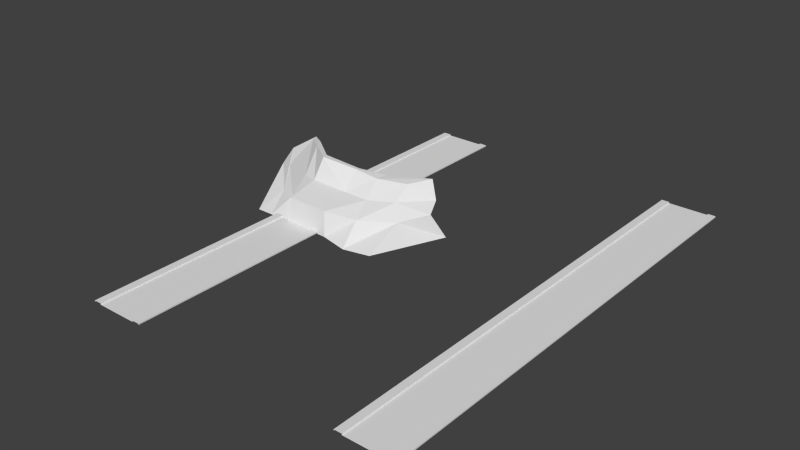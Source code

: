 # Source: street_and_hillside.blend  (saved by Blender 2.59.0; exported with 4.5.12 LTS)
import bpy
from mathutils import Matrix  # noqa: F401  (used for matrix-valued properties, if any)

bpy.ops.wm.read_factory_settings(use_empty=True)
scene = bpy.context.scene
scene.name = 'Scene'

# ---- collections
col_collection_1 = bpy.data.collections.new('Collection 1'); scene.collection.children.link(col_collection_1)
col_collection_11 = bpy.data.collections.new('Collection 11'); scene.collection.children.link(col_collection_11)

# ---- materials (node trees are filled in below, after node groups)
mat_material = bpy.data.materials.new('Material')
mat_material.alpha_threshold = 0.0
mat_material.use_transparent_shadow = False
mat_material.roughness = 0.5
mat_material.line_color = (0.0, 0.0, 0.0, 1.0)
mat_road = bpy.data.materials.new('road')
mat_road.alpha_threshold = 0.0
mat_road.use_transparent_shadow = False
mat_road.roughness = 0.5
mat_road.line_color = (0.0, 0.0, 0.0, 1.0)
mat_sidewalk = bpy.data.materials.new('sidewalk')
mat_sidewalk.alpha_threshold = 0.0
mat_sidewalk.use_transparent_shadow = False
mat_sidewalk.roughness = 0.5
mat_sidewalk.line_color = (0.0, 0.0, 0.0, 1.0)

# ---- material node trees

# ---- world
world_world = bpy.data.worlds.new('World'); scene.world = world_world
world_world.color = (0.05088, 0.05088, 0.05088)
world_world.use_sun_shadow = False
world_world.sun_shadow_jitter_overblur = 0.0
world_world.cycles.sampling_method = 'MANUAL'
world_world.cycles.sample_map_resolution = 256

# ---- meshes
me_cube = bpy.data.meshes.new('Cube')
me_cube.from_pydata([(7.325, 0.988, -0.00118), (7.325, -1.012, -0.00118), (4.903, -1.012, -0.00118), (4.903, 0.988, -0.00118), (7.325, 0.988, 1.999), (7.325, -1.012, 1.999), (4.903, -1.012, 1.999), (4.903, 0.988, 1.999), (4.724, -1.012, 3.733), (7.135, -1.012, 3.918), (6.229, -1.012, 6.221), (4.1, -1.012, 5.267), (2.851, -1.012, 6.88), (4.425, -1.012, 8.4), (1.92, -1.012, 9.758), (0.6007, -1.012, 8.081), (-0.005921, -1.012, 8.081), (-0.003769, -1.012, 9.758), (-0.003769, 0.988, 9.758), (-0.005921, 0.988, 8.081), (0.6007, 0.988, 8.081), (1.92, 0.988, 9.758), (4.425, 0.988, 8.4), (2.851, 0.988, 6.88), (4.1, 0.988, 5.267), (6.229, 0.988, 6.221), (7.135, 0.988, 3.918), (4.724, 0.988, 3.733), (4.903, 0.988, 1.999), (7.325, -0.7565, -0.00118), (4.903, -0.7565, -0.00118), (7.325, -0.7565, 1.999), (4.903, -0.7565, 1.999), (0.6007, -0.7565, 8.081), (-0.005921, -0.7565, 8.081), (-0.003769, -0.7565, 9.758), (1.92, -0.7565, 9.758), (2.851, -0.7565, 6.88), (4.425, -0.7565, 8.4), (4.1, -0.7565, 5.267), (6.229, -0.7565, 6.221), (4.724, -0.7565, 3.733), (7.135, -0.7565, 3.918), (4.903, -0.7565, 1.999), (7.325, 0.7324, -0.00118), (4.903, 0.7324, -0.00118), (7.325, 0.7324, 1.999), (4.903, 0.7324, 1.999), (0.6007, 0.7324, 8.081), (-0.005921, 0.7324, 8.081), (-0.003769, 0.7324, 9.758), (1.92, 0.7324, 9.758), (2.851, 0.7324, 6.88), (4.425, 0.7324, 8.4), (4.1, 0.7324, 5.267), (6.229, 0.7324, 6.221), (4.724, 0.7324, 3.733), (7.135, 0.7324, 3.918), (4.903, 0.7324, 1.999), (8.526, 0.7324, 3.918), (8.526, 0.7324, 6.221), (8.526, 0.7324, 8.4), (8.526, 0.7324, 9.758), (8.526, 0.7324, 1.999), (8.526, 0.7324, -0.00118), (8.526, -0.7565, 3.918), (8.526, -0.7565, 6.221), (8.526, -0.7565, 8.4), (8.526, -0.7565, 9.758), (8.526, -0.7565, 1.999), (8.526, -0.7565, -0.00118), (10.9, -0.7565, -0.00118), (10.9, -0.7565, 1.999), (10.9, -0.7565, 9.758), (10.9, -0.7565, 8.4), (10.9, -0.7565, 6.221), (10.9, -0.7565, 3.918), (10.9, 0.7324, -0.00118), (10.9, 0.7324, 1.999), (10.9, 0.7324, 9.758), (10.9, 0.7324, 8.4), (10.9, 0.7324, 6.221), (10.9, 0.7324, 3.918)], [], [(1, 5, 6, 2), (4, 0, 3, 7), (27, 24, 25, 26), (24, 23, 22, 25), (23, 20, 21, 22), (20, 19, 18, 21), (14, 17, 16, 15), (12, 13, 14, 15), (10, 13, 12, 11), (8, 9, 10, 11), (5, 9, 8, 6), (4, 28, 27, 26), (29, 1, 2, 30), (31, 5, 1, 29), (6, 32, 30, 2), (15, 16, 34, 33), (16, 17, 35, 34), (17, 14, 36, 35), (12, 15, 33, 37), (14, 13, 38, 36), (11, 12, 37, 39), (13, 10, 40, 38), (8, 11, 39, 41), (10, 9, 42, 40), (6, 8, 41, 43), (31, 42, 9, 5), (0, 44, 45, 3), (44, 29, 30, 45), (44, 0, 4, 46), (32, 47, 45, 30), (47, 7, 3, 45), (33, 34, 49, 48), (48, 49, 19, 20), (34, 35, 50, 49), (49, 50, 18, 19), (35, 36, 51, 50), (50, 51, 21, 18), (37, 33, 48, 52), (52, 48, 20, 23), (51, 53, 22, 21), (39, 37, 52, 54), (54, 52, 23, 24), (53, 55, 25, 22), (41, 39, 54, 56), (56, 54, 24, 27), (55, 57, 26, 25), (43, 41, 56, 58), (58, 56, 27, 28), (4, 26, 57, 46), (57, 59, 63, 46), (55, 60, 59, 57), (53, 61, 60, 55), (51, 62, 61, 53), (44, 46, 63, 64), (36, 68, 62, 51), (29, 44, 64, 70), (31, 69, 65, 42), (42, 65, 66, 40), (40, 66, 67, 38), (38, 67, 68, 36), (31, 29, 70, 69), (69, 70, 71, 72), (67, 74, 73, 68), (66, 75, 74, 67), (65, 76, 75, 66), (69, 72, 76, 65), (70, 64, 77, 71), (68, 73, 79, 62), (64, 63, 78, 77), (62, 79, 80, 61), (61, 80, 81, 60), (60, 81, 82, 59), (59, 82, 78, 63), (78, 72, 71, 77), (73, 74, 80, 79), (74, 75, 81, 80), (75, 76, 82, 81), (78, 82, 76, 72)])
_uv = me_cube.uv_layers.new(name='UVTex')
_uv.uv.foreach_set('vector', [0.6152, 0.01312, 0.6152, 0.2111, 0.4172, 0.2111, 0.4172, 0.01312, 0.6152, 0.2111, 0.6152, 0.01312, 0.4172, 0.01312, 0.4172, 0.2111, 0.4025, 0.3829, 0.3515, 0.5348, 0.5256, 0.6292, 0.5997, 0.4011, 0.3515, 0.5348, 0.2494, 0.6944, 0.3781, 0.8449, 0.5256, 0.6292, 0.2494, 0.6944, 0.06542, 0.8134, 0.1733, 0.9794, 0.3781, 0.8449, 0.06542, 0.8134, 0.01583, 0.8134, 0.016, 0.9794, 0.1733, 0.9794, 0.1733, 0.9794, 0.016, 0.9794, 0.01583, 0.8134, 0.06542, 0.8134, 0.2494, 0.6944, 0.3781, 0.8449, 0.1733, 0.9794, 0.06542, 0.8134, 0.5256, 0.6292, 0.3781, 0.8449, 0.2494, 0.6944, 0.3515, 0.5348, 0.4025, 0.3829, 0.5997, 0.4011, 0.5256, 0.6292, 0.3515, 0.5348, 0.6152, 0.2111, 0.5997, 0.4011, 0.4025, 0.3829, 0.4172, 0.2111, 0.6152, 0.2111, 0.4172, 0.2111, 0.4025, 0.3829, 0.5997, 0.4011, 0.6689, 0.4549, 0.6689, 0.4278, 0.4564, 0.4278, 0.4564, 0.4549, 0.4922, 0.2041, 0.4664, 0.2041, 0.4664, 0.001846, 0.4922, 0.001846, 0.6061, 0.2154, 0.5795, 0.2154, 0.5795, 0.03489, 0.6061, 0.03489, 0.6061, 0.9493, 0.6061, 0.9754, 0.5795, 0.9754, 0.5795, 0.9493, 0.01583, 0.8134, 0.016, 0.9794, 0.016, 0.9794, 0.01583, 0.8134, 0.02605, 0.4278, 0.1948, 0.4278, 0.1948, 0.4549, 0.02605, 0.4549, 0.6061, 0.7441, 0.6061, 0.9493, 0.5795, 0.9493, 0.5795, 0.7441, 0.4664, 0.9888, 0.4664, 0.8514, 0.4922, 0.8514, 0.4922, 0.9888, 0.6061, 0.5448, 0.6061, 0.7441, 0.5795, 0.7441, 0.5795, 0.5448, 0.4664, 0.8514, 0.4664, 0.6311, 0.4922, 0.6311, 0.4922, 0.8514, 0.6061, 0.3796, 0.6061, 0.5448, 0.5795, 0.5448, 0.5795, 0.3796, 0.4664, 0.6311, 0.4664, 0.3982, 0.4922, 0.3982, 0.4922, 0.6311, 0.6061, 0.2154, 0.6061, 0.3796, 0.5795, 0.3796, 0.5795, 0.2154, 0.4922, 0.2041, 0.4922, 0.3982, 0.4664, 0.3982, 0.4664, 0.2041, 0.6689, 0.6402, 0.6689, 0.6131, 0.4564, 0.6131, 0.4564, 0.6402, 0.6689, 0.6131, 0.6689, 0.4549, 0.4564, 0.4549, 0.4564, 0.6131, 0.6428, 0.001846, 0.6687, 0.001846, 0.6687, 0.2041, 0.6428, 0.2041, 0.5795, 0.2154, 0.4244, 0.2154, 0.4244, 0.03489, 0.5795, 0.03489, 0.4244, 0.2154, 0.3977, 0.2154, 0.3977, 0.03489, 0.4244, 0.03489, 0.5795, 0.9493, 0.5795, 0.9754, 0.4244, 0.9754, 0.4244, 0.9493, 0.4244, 0.9493, 0.4244, 0.9754, 0.3978, 0.9754, 0.3977, 0.9493, 0.01583, 0.8134, 0.016, 0.9794, 0.016, 0.9794, 0.01583, 0.8134, 0.01583, 0.8134, 0.016, 0.9794, 0.016, 0.9794, 0.01583, 0.8134, 0.02605, 0.4549, 0.1948, 0.4549, 0.1948, 0.6131, 0.02605, 0.6131, 0.02605, 0.6131, 0.1948, 0.6131, 0.1948, 0.6402, 0.02605, 0.6402, 0.5795, 0.7441, 0.5795, 0.9493, 0.4244, 0.9493, 0.4244, 0.7441, 0.4244, 0.7441, 0.4244, 0.9493, 0.3977, 0.9493, 0.3977, 0.7441, 0.6428, 0.9888, 0.6428, 0.8514, 0.6687, 0.8514, 0.6687, 0.9888, 0.5795, 0.5448, 0.5795, 0.7441, 0.4244, 0.7441, 0.4244, 0.5448, 0.4244, 0.5448, 0.4244, 0.7441, 0.3977, 0.7441, 0.3977, 0.5448, 0.6428, 0.8514, 0.6428, 0.6311, 0.6687, 0.6311, 0.6687, 0.8514, 0.5795, 0.3796, 0.5795, 0.5448, 0.4244, 0.5448, 0.4244, 0.3796, 0.4244, 0.3796, 0.4244, 0.5448, 0.3977, 0.5448, 0.3977, 0.3796, 0.6428, 0.6311, 0.6428, 0.3982, 0.6687, 0.3982, 0.6687, 0.6311, 0.5795, 0.2154, 0.5795, 0.3796, 0.4244, 0.3796, 0.4244, 0.2154, 0.4244, 0.2154, 0.4244, 0.3796, 0.3977, 0.3796, 0.3977, 0.2154, 0.6687, 0.2041, 0.6687, 0.3982, 0.6428, 0.3982, 0.6428, 0.2041, 0.5997, 0.4011, 0.7134, 0.4011, 0.7134, 0.2111, 0.6152, 0.2111, 0.5256, 0.6292, 0.7134, 0.6292, 0.7134, 0.4011, 0.5997, 0.4011, 0.3781, 0.8449, 0.7134, 0.8449, 0.7134, 0.6292, 0.5256, 0.6292, 0.1733, 0.9794, 0.7134, 0.9794, 0.7134, 0.8449, 0.3781, 0.8449, 0.6152, 0.01312, 0.6152, 0.2111, 0.7134, 0.2111, 0.7134, 0.01312, 0.1948, 0.4549, 0.7742, 0.4549, 0.7742, 0.6131, 0.1948, 0.6131, 0.6689, 0.4549, 0.6689, 0.6131, 0.7742, 0.6131, 0.7742, 0.4549, 0.6152, 0.2111, 0.7134, 0.2111, 0.7134, 0.4011, 0.5997, 0.4011, 0.5997, 0.4011, 0.7134, 0.4011, 0.7134, 0.6292, 0.5256, 0.6292, 0.5256, 0.6292, 0.7134, 0.6292, 0.7134, 0.8449, 0.3781, 0.8449, 0.3781, 0.8449, 0.7134, 0.8449, 0.7134, 0.9794, 0.1733, 0.9794, 0.6152, 0.2111, 0.6152, 0.01312, 0.7134, 0.01312, 0.7134, 0.2111, 0.7134, 0.2111, 0.7134, 0.01312, 0.9075, 0.01312, 0.9075, 0.2111, 0.7134, 0.8449, 0.9075, 0.8449, 0.9075, 0.9794, 0.7134, 0.9794, 0.7134, 0.6292, 0.9075, 0.6292, 0.9075, 0.8449, 0.7134, 0.8449, 0.7134, 0.4011, 0.9075, 0.4011, 0.9075, 0.6292, 0.7134, 0.6292, 0.7134, 0.2111, 0.9075, 0.2111, 0.9075, 0.4011, 0.7134, 0.4011, 0.7742, 0.4549, 0.7742, 0.6131, 0.9825, 0.6131, 0.9825, 0.4549, 0.7742, 0.4549, 0.9825, 0.4549, 0.9825, 0.6131, 0.7742, 0.6131, 0.7134, 0.01312, 0.7134, 0.2111, 0.9075, 0.2111, 0.9075, 0.01312, 0.7134, 0.9794, 0.9075, 0.9794, 0.9075, 0.8449, 0.7134, 0.8449, 0.7134, 0.8449, 0.9075, 0.8449, 0.9075, 0.6292, 0.7134, 0.6292, 0.7134, 0.6292, 0.9075, 0.6292, 0.9075, 0.4011, 0.7134, 0.4011, 0.7134, 0.4011, 0.9075, 0.4011, 0.9075, 0.2111, 0.7134, 0.2111, 0.6428, 0.2041, 0.4922, 0.2041, 0.4922, 0.001846, 0.6428, 0.001846, 0.4922, 0.9888, 0.4922, 0.8514, 0.6428, 0.8514, 0.6428, 0.9888, 0.4922, 0.8514, 0.4922, 0.6311, 0.6428, 0.6311, 0.6428, 0.8514, 0.4922, 0.6311, 0.4922, 0.3982, 0.6428, 0.3982, 0.6428, 0.6311, 0.6428, 0.2041, 0.6428, 0.3982, 0.4922, 0.3982, 0.4922, 0.2041])
_ca = me_cube.color_attributes.new('Col', 'BYTE_COLOR', 'CORNER')
_ca.data.foreach_set('color', [1.0, 1.0, 1.0, 1.0, 1.0, 1.0, 1.0, 1.0, 1.0, 1.0, 1.0, 1.0, 1.0, 1.0, 1.0, 1.0, 1.0, 1.0, 1.0, 1.0, 1.0, 1.0, 1.0, 1.0, 1.0, 1.0, 1.0, 1.0, 1.0, 1.0, 1.0, 1.0, 1.0, 1.0, 1.0, 1.0, 1.0, 1.0, 1.0, 1.0, 1.0, 1.0, 1.0, 1.0, 1.0, 1.0, 1.0, 1.0, 1.0, 1.0, 1.0, 1.0, 1.0, 1.0, 1.0, 1.0, 1.0, 1.0, 1.0, 1.0, 1.0, 1.0, 1.0, 1.0, 1.0, 1.0, 1.0, 1.0, 1.0, 1.0, 1.0, 1.0, 1.0, 1.0, 1.0, 1.0, 1.0, 1.0, 1.0, 1.0, 1.0, 1.0, 1.0, 1.0, 1.0, 1.0, 1.0, 1.0, 1.0, 1.0, 1.0, 1.0, 1.0, 1.0, 1.0, 1.0, 1.0, 1.0, 1.0, 1.0, 1.0, 1.0, 1.0, 1.0, 1.0, 1.0, 1.0, 1.0, 1.0, 1.0, 1.0, 1.0, 1.0, 1.0, 1.0, 1.0, 1.0, 1.0, 1.0, 1.0, 1.0, 1.0, 1.0, 1.0, 1.0, 1.0, 1.0, 1.0, 1.0, 1.0, 1.0, 1.0, 1.0, 1.0, 1.0, 1.0, 1.0, 1.0, 1.0, 1.0, 1.0, 1.0, 1.0, 1.0, 1.0, 1.0, 1.0, 1.0, 1.0, 1.0, 1.0, 1.0, 1.0, 1.0, 1.0, 1.0, 1.0, 1.0, 1.0, 1.0, 1.0, 1.0, 1.0, 1.0, 1.0, 1.0, 1.0, 1.0, 1.0, 1.0, 1.0, 1.0, 1.0, 1.0, 1.0, 1.0, 1.0, 1.0, 1.0, 1.0, 1.0, 1.0, 1.0, 1.0, 1.0, 1.0, 1.0, 1.0, 1.0, 1.0, 1.0, 1.0, 1.0, 1.0, 1.0, 1.0, 1.0, 1.0, 1.0, 1.0, 1.0, 1.0, 1.0, 1.0, 1.0, 1.0, 1.0, 1.0, 1.0, 1.0, 1.0, 1.0, 1.0, 1.0, 1.0, 1.0, 1.0, 1.0, 1.0, 1.0, 1.0, 1.0, 1.0, 1.0, 1.0, 1.0, 1.0, 1.0, 1.0, 1.0, 1.0, 1.0, 1.0, 1.0, 1.0, 1.0, 1.0, 1.0, 1.0, 1.0, 1.0, 1.0, 1.0, 1.0, 1.0, 1.0, 1.0, 1.0, 1.0, 1.0, 1.0, 1.0, 1.0, 1.0, 1.0, 1.0, 1.0, 1.0, 1.0, 1.0, 1.0, 1.0, 1.0, 1.0, 1.0, 1.0, 1.0, 1.0, 1.0, 1.0, 1.0, 1.0, 1.0, 1.0, 1.0, 1.0, 1.0, 1.0, 1.0, 1.0, 1.0, 1.0, 1.0, 1.0, 1.0, 1.0, 1.0, 1.0, 1.0, 1.0, 1.0, 1.0, 1.0, 1.0, 1.0, 1.0, 1.0, 1.0, 1.0, 1.0, 1.0, 1.0, 1.0, 1.0, 1.0, 1.0, 1.0, 1.0, 1.0, 1.0, 1.0, 1.0, 1.0, 1.0, 1.0, 1.0, 1.0, 1.0, 1.0, 1.0, 1.0, 1.0, 1.0, 1.0, 1.0, 1.0, 1.0, 1.0, 1.0, 1.0, 1.0, 1.0, 1.0, 1.0, 1.0, 1.0, 1.0, 1.0, 1.0, 1.0, 1.0, 1.0, 1.0, 1.0, 1.0, 1.0, 1.0, 1.0, 1.0, 1.0, 1.0, 1.0, 1.0, 1.0, 1.0, 1.0, 1.0, 1.0, 1.0, 1.0, 1.0, 1.0, 1.0, 1.0, 1.0, 1.0, 1.0, 1.0, 1.0, 1.0, 1.0, 1.0, 1.0, 1.0, 1.0, 1.0, 1.0, 1.0, 1.0, 1.0, 1.0, 1.0, 1.0, 1.0, 1.0, 1.0, 1.0, 1.0, 1.0, 1.0, 1.0, 1.0, 1.0, 1.0, 1.0, 1.0, 1.0, 1.0, 1.0, 1.0, 1.0, 1.0, 1.0, 1.0, 1.0, 1.0, 1.0, 1.0, 1.0, 1.0, 1.0, 1.0, 1.0, 1.0, 1.0, 1.0, 1.0, 1.0, 1.0, 1.0, 1.0, 1.0, 1.0, 1.0, 1.0, 1.0, 1.0, 1.0, 1.0, 1.0, 1.0, 1.0, 1.0, 1.0, 1.0, 1.0, 1.0, 1.0, 1.0, 1.0, 1.0, 1.0, 1.0, 1.0, 1.0, 1.0, 1.0, 1.0, 1.0, 1.0, 1.0, 1.0, 1.0, 1.0, 1.0, 1.0, 1.0, 1.0, 1.0, 1.0, 1.0, 1.0, 1.0, 1.0, 1.0, 1.0, 1.0, 1.0, 1.0, 1.0, 1.0, 1.0, 1.0, 1.0, 1.0, 1.0, 1.0, 1.0, 1.0, 1.0, 1.0, 1.0, 1.0, 1.0, 1.0, 1.0, 1.0, 1.0, 1.0, 1.0, 1.0, 1.0, 1.0, 1.0, 1.0, 1.0, 1.0, 1.0, 1.0, 1.0, 1.0, 1.0, 1.0, 1.0, 1.0, 1.0, 1.0, 1.0, 1.0, 1.0, 1.0, 1.0, 1.0, 1.0, 1.0, 1.0, 1.0, 1.0, 1.0, 1.0, 1.0, 1.0, 1.0, 1.0, 1.0, 1.0, 1.0, 1.0, 1.0, 1.0, 1.0, 1.0, 1.0, 1.0, 1.0, 1.0, 1.0, 1.0, 1.0, 1.0, 1.0, 1.0, 1.0, 1.0, 1.0, 1.0, 1.0, 1.0, 1.0, 1.0, 1.0, 1.0, 1.0, 1.0, 1.0, 1.0, 1.0, 1.0, 1.0, 1.0, 1.0, 1.0, 1.0, 1.0, 1.0, 1.0, 1.0, 1.0, 1.0, 1.0, 1.0, 1.0, 1.0, 1.0, 1.0, 1.0, 1.0, 1.0, 1.0, 1.0, 1.0, 1.0, 1.0, 1.0, 1.0, 1.0, 1.0, 1.0, 1.0, 1.0, 1.0, 1.0, 1.0, 1.0, 1.0, 1.0, 1.0, 1.0, 1.0, 1.0, 1.0, 1.0, 1.0, 1.0, 1.0, 1.0, 1.0, 1.0, 1.0, 1.0, 1.0, 1.0, 1.0, 1.0, 1.0, 1.0, 1.0, 1.0, 1.0, 1.0, 1.0, 1.0, 1.0, 1.0, 1.0, 1.0, 1.0, 1.0, 1.0, 1.0, 1.0, 1.0, 1.0, 1.0, 1.0, 1.0, 1.0, 1.0, 1.0, 1.0, 1.0, 1.0, 1.0, 1.0, 1.0, 1.0, 1.0, 1.0, 1.0, 1.0, 1.0, 1.0, 1.0, 1.0, 1.0, 1.0, 1.0, 1.0, 1.0, 1.0, 1.0, 1.0, 1.0, 1.0, 1.0, 1.0, 1.0, 1.0, 1.0, 1.0, 1.0, 1.0, 1.0, 1.0, 1.0, 1.0, 1.0, 1.0, 1.0, 1.0, 1.0, 1.0, 1.0, 1.0, 1.0, 1.0, 1.0, 1.0, 1.0, 1.0, 1.0, 1.0, 1.0, 1.0, 1.0, 1.0, 1.0, 1.0, 1.0, 1.0, 1.0, 1.0, 1.0, 1.0, 1.0, 1.0, 1.0, 1.0, 1.0, 1.0, 1.0, 1.0, 1.0, 1.0, 1.0, 1.0, 1.0, 1.0, 1.0, 1.0, 1.0, 1.0, 1.0, 1.0, 1.0, 1.0, 1.0, 1.0, 1.0, 1.0, 1.0, 1.0, 1.0, 1.0, 1.0, 1.0, 1.0, 1.0, 1.0, 1.0, 1.0, 1.0, 1.0, 1.0, 1.0, 1.0, 1.0, 1.0, 1.0, 1.0, 1.0, 1.0, 1.0, 1.0, 1.0, 1.0, 1.0, 1.0, 1.0, 1.0, 1.0, 1.0, 1.0, 1.0, 1.0, 1.0, 1.0, 1.0, 1.0, 1.0, 1.0, 1.0, 1.0, 1.0, 1.0, 1.0, 1.0, 1.0, 1.0, 1.0, 1.0, 1.0, 1.0, 1.0, 1.0, 1.0, 1.0, 1.0, 1.0, 1.0, 1.0, 1.0, 1.0, 1.0, 1.0, 1.0, 1.0, 1.0, 1.0, 1.0, 1.0, 1.0, 1.0, 1.0, 1.0, 1.0, 1.0, 1.0, 1.0, 1.0, 1.0, 1.0, 1.0, 1.0, 1.0, 1.0, 1.0, 1.0, 1.0, 1.0, 1.0, 1.0, 1.0, 1.0, 1.0, 1.0, 1.0, 1.0, 1.0, 1.0, 1.0, 1.0, 1.0, 1.0, 1.0, 1.0, 1.0, 1.0, 1.0, 1.0, 1.0, 1.0, 1.0, 1.0, 1.0, 1.0, 1.0, 1.0, 1.0, 1.0, 1.0, 1.0, 1.0, 1.0, 1.0, 1.0, 1.0, 1.0, 1.0, 1.0, 1.0, 1.0, 1.0, 1.0, 1.0, 1.0, 1.0, 1.0, 1.0, 1.0, 1.0, 1.0, 1.0, 1.0, 1.0, 1.0, 1.0, 1.0, 1.0, 1.0, 1.0, 1.0, 1.0, 1.0, 1.0, 1.0, 1.0, 1.0, 1.0, 1.0, 1.0, 1.0, 1.0, 1.0, 1.0, 1.0, 1.0, 1.0, 1.0, 1.0, 1.0, 1.0, 1.0, 1.0, 1.0, 1.0, 1.0, 1.0, 1.0, 1.0, 1.0, 1.0, 1.0, 1.0, 1.0, 1.0, 1.0, 1.0, 1.0, 1.0, 1.0, 1.0, 1.0, 1.0, 1.0, 1.0, 1.0, 1.0, 1.0, 1.0, 1.0, 1.0, 1.0, 1.0, 1.0, 1.0, 1.0, 1.0, 1.0, 1.0, 1.0, 1.0, 1.0, 1.0, 1.0, 1.0, 1.0, 1.0, 1.0, 1.0, 1.0, 1.0, 1.0, 1.0, 1.0, 1.0, 1.0, 1.0, 1.0, 1.0, 1.0, 1.0, 1.0, 1.0, 1.0, 1.0, 1.0, 1.0, 1.0, 1.0, 1.0, 1.0, 1.0, 1.0, 1.0, 1.0, 1.0, 1.0, 1.0, 1.0, 1.0, 1.0, 1.0, 1.0, 1.0, 1.0, 1.0, 1.0, 1.0, 1.0, 1.0, 1.0, 1.0, 1.0, 1.0, 1.0, 1.0, 1.0, 1.0, 1.0, 1.0, 1.0, 1.0, 1.0, 1.0, 1.0, 1.0, 1.0, 1.0, 1.0, 1.0, 1.0, 1.0, 1.0, 1.0, 1.0, 1.0, 1.0, 1.0, 1.0, 1.0, 1.0, 1.0, 1.0, 1.0, 1.0, 1.0, 1.0, 1.0, 1.0, 1.0, 1.0, 1.0, 1.0, 1.0, 1.0, 1.0, 1.0, 1.0, 1.0, 1.0, 1.0, 1.0, 1.0, 1.0, 1.0, 1.0, 1.0, 1.0, 1.0, 1.0, 1.0, 1.0, 1.0, 1.0, 1.0, 1.0, 1.0, 1.0, 1.0, 1.0, 1.0, 1.0, 1.0, 1.0, 1.0, 1.0, 1.0, 1.0, 1.0, 1.0, 1.0, 1.0, 1.0, 1.0, 1.0, 1.0, 1.0, 1.0, 1.0, 1.0, 1.0, 1.0, 1.0, 1.0, 1.0, 1.0, 1.0, 1.0, 1.0, 1.0, 1.0, 1.0, 1.0, 1.0, 1.0, 1.0, 1.0, 1.0, 1.0, 1.0, 1.0, 1.0, 1.0, 1.0, 1.0, 1.0, 1.0, 1.0, 1.0, 1.0, 1.0, 1.0, 1.0, 1.0, 1.0, 1.0, 1.0, 1.0, 1.0, 1.0, 1.0, 1.0, 1.0, 1.0, 1.0, 1.0, 1.0, 1.0, 1.0, 1.0, 1.0, 1.0, 1.0, 1.0, 1.0, 1.0, 1.0, 1.0, 1.0, 1.0, 1.0, 1.0, 1.0, 1.0, 1.0, 1.0, 1.0, 1.0, 1.0, 1.0, 1.0, 1.0, 1.0, 1.0, 1.0, 1.0, 1.0, 1.0, 1.0, 1.0, 1.0, 1.0, 1.0, 1.0, 1.0, 1.0, 1.0, 1.0, 1.0, 1.0, 1.0, 1.0, 1.0, 1.0, 1.0, 1.0, 1.0, 1.0, 1.0, 1.0, 1.0, 1.0, 1.0, 1.0, 1.0, 1.0, 1.0, 1.0, 1.0, 1.0, 1.0, 1.0, 1.0, 1.0, 1.0, 1.0, 1.0, 1.0, 1.0, 1.0, 1.0, 1.0, 1.0, 1.0, 1.0, 1.0, 1.0, 1.0, 1.0, 1.0, 1.0, 1.0, 1.0, 1.0, 1.0, 1.0, 1.0, 1.0, 1.0, 1.0, 1.0, 1.0, 1.0, 1.0, 1.0, 1.0, 1.0, 1.0, 1.0, 1.0, 1.0, 1.0, 1.0, 1.0, 1.0, 1.0, 1.0, 1.0, 1.0, 1.0, 1.0, 1.0, 1.0, 1.0, 1.0, 1.0, 1.0])
me_cube.materials.append(mat_material)
me_cube.use_remesh_preserve_volume = False
me_cube.use_remesh_preserve_attributes = False
me_cube.use_mirror_vertex_groups = False
me_cube.update()
me_cube_003 = bpy.data.meshes.new('Cube.003')
me_cube_003.from_pydata([(3.713, 42.78, 0.07087), (3.713, -42.78, 0.07087), (-2.384e-07, -42.78, 0.07087), (0.0, 42.78, 0.07087), (5.107, -42.78, 0.07087), (5.107, 42.78, 0.07087), (5.107, 42.78, 0.2966), (5.107, -42.78, 0.2966), (3.713, -42.78, 0.2966), (3.713, 42.78, 0.2966)], [], [(0, 3, 2, 1), (4, 5, 6, 7), (0, 1, 8, 9), (9, 8, 7, 6)])
_uv = me_cube_003.uv_layers.new(name='UVTex')
_uv.uv.foreach_set('vector', [0.7234, 0.9849, 0.01038, 0.9849, 0.01038, 0.01256, 0.7234, 0.01256, 0.9909, 0.01256, 0.9909, 0.9849, 0.9909, 0.9849, 0.9909, 0.01256, 0.7234, 0.9849, 0.7234, 0.01256, 0.7234, 0.01256, 0.7234, 0.9849, 0.7234, 0.9849, 0.7234, 0.01256, 0.9909, 0.01256, 0.9909, 0.9849])
me_cube_003.use_remesh_preserve_volume = False
me_cube_003.use_remesh_preserve_attributes = False
me_cube_003.use_mirror_vertex_groups = False
me_cube_003.update()
me_cube_002 = bpy.data.meshes.new('Cube.002')
me_cube_002.from_pydata([(-10.42, 11.13, 8.158), (-9.941, 9.81, 8.219), (13.93, 7.717, 7.057), (16.13, 11.72, 7.275), (-16.36, 8.36, -0.0323), (-9.057, -5.184, 0.0), (16.59, -5.253, -0.3218), (21.25, 9.035, -1.122), (-7.458, 9.095, 8.662), (-6.466, 7.205, 8.751), (-5.973, -5.184, 0.0), (-1.914, 4.852, 8.966), (-1.674, 3.773, 9.022), (-1.967, -5.184, 0.0), (4.504, 6.061, 7.872), (4.502, 5.334, 7.933), (6.593, -5.252, -0.1751), (-14.9, 6.813, 3.144), (-8.516, 0.4965, 1.791), (19.47, 7.041, 3.352), (16.36, 2.154, 2.746), (-5.082, -0.81, 2.173), (-1.838, -4.31, 4.173), (5.922, -4.276, 4.021), (-14.4, 9.061, 5.517), (-12.05, 5.718, 4.007), (18.27, 10.03, 4.531), (14.03, 4.314, 4.907), (-4.656, 2.205, 5.278), (-1.675, 1.317, 5.571), (5.116, 1.783, 5.082), (9.041, 7.978, 7.313), (8.758, 5.727, 7.283), (11.55, -6.138, -0.4509), (11.03, -2.11, 3.113), (9.498, 2.198, 4.771)], [], [(8, 0, 1, 9), (11, 8, 9, 12), (14, 11, 12, 15), (17, 4, 5, 18), (7, 19, 20, 6), (18, 5, 10, 21), (21, 10, 13, 22), (22, 13, 16, 23), (0, 24, 25, 1), (24, 17, 18, 25), (19, 26, 27, 20), (26, 3, 2, 27), (1, 25, 28, 9), (25, 18, 21, 28), (9, 28, 29, 12), (28, 21, 22, 29), (12, 29, 30, 15), (29, 22, 23, 30), (3, 31, 32, 2), (31, 14, 15, 32), (16, 33, 34, 23), (33, 6, 20, 34), (30, 35, 32, 15), (35, 27, 2, 32), (23, 34, 35, 30), (34, 20, 27, 35)])
_uv = me_cube_002.uv_layers.new(name='UVTex')
_uv.uv.foreach_set('vector', [0.2455, 0.8012, 0.1721, 0.86, 0.1839, 0.8167, 0.2701, 0.7393, 0.3831, 0.6642, 0.2455, 0.8012, 0.2701, 0.7393, 0.3891, 0.6289, 0.5425, 0.6837, 0.3831, 0.6642, 0.3891, 0.6289, 0.5424, 0.6604, 0.06077, 0.617, 0.02461, 0.6074, 0.2058, 0.1518, 0.2192, 0.378, 0.9583, 0.6089, 0.9141, 0.6288, 0.8367, 0.4524, 0.8426, 0.1433, 0.2192, 0.378, 0.2058, 0.1518, 0.2824, 0.1518, 0.3045, 0.3414, 0.3045, 0.3414, 0.2824, 0.1518, 0.3818, 0.1518, 0.385, 0.2624, 0.385, 0.2624, 0.3818, 0.1518, 0.5943, 0.1461, 0.5777, 0.2606, 0.1721, 0.86, 0.07316, 0.7389, 0.1315, 0.597, 0.1839, 0.8167, 0.07316, 0.7389, 0.06077, 0.617, 0.2192, 0.378, 0.1315, 0.597, 0.9141, 0.6288, 0.8842, 0.7523, 0.7789, 0.5672, 0.8367, 0.4524, 0.8842, 0.7523, 0.831, 0.8627, 0.7765, 0.7236, 0.7789, 0.5672, 0.1839, 0.8167, 0.1315, 0.597, 0.3151, 0.5034, 0.2701, 0.7393, 0.1315, 0.597, 0.2192, 0.378, 0.3045, 0.3414, 0.3151, 0.5034, 0.2701, 0.7393, 0.3151, 0.5034, 0.3891, 0.4791, 0.3891, 0.6289, 0.3151, 0.5034, 0.3045, 0.3414, 0.385, 0.2624, 0.3891, 0.4791, 0.3891, 0.6289, 0.3891, 0.4791, 0.5577, 0.4853, 0.5424, 0.6604, 0.3891, 0.4791, 0.385, 0.2624, 0.5777, 0.2606, 0.5577, 0.4853, 0.831, 0.8627, 0.6551, 0.7374, 0.6481, 0.661, 0.7765, 0.7236, 0.6551, 0.7374, 0.5425, 0.6837, 0.5424, 0.6604, 0.6481, 0.661, 0.5943, 0.1461, 0.7175, 0.1109, 0.7045, 0.3159, 0.5777, 0.2606, 0.7175, 0.1109, 0.8426, 0.1433, 0.8367, 0.4524, 0.7045, 0.3159, 0.5577, 0.4853, 0.6664, 0.4933, 0.6481, 0.661, 0.5424, 0.6604, 0.6664, 0.4933, 0.7789, 0.5672, 0.7765, 0.7236, 0.6481, 0.661, 0.5777, 0.2606, 0.7045, 0.3159, 0.6664, 0.4933, 0.5577, 0.4853, 0.7045, 0.3159, 0.8367, 0.4524, 0.7789, 0.5672, 0.6664, 0.4933])
me_cube_002.use_remesh_preserve_volume = False
me_cube_002.use_remesh_preserve_attributes = False
me_cube_002.use_mirror_vertex_groups = False
me_cube_002.update()
me_cube_001 = bpy.data.meshes.new('Cube.001')
me_cube_001.from_pydata([(3.713, 42.78, 0.07087), (-3.713, 42.78, 0.07087), (3.713, -42.78, 0.07087), (-3.713, -42.78, 0.07087), (0.0, -42.78, 0.07087), (0.0, 42.78, 0.07087), (5.107, -42.78, 0.07087), (-5.107, -42.78, 0.07087), (5.107, 42.78, 0.07087), (-5.107, 42.78, 0.07087), (5.107, 42.78, 0.2966), (-5.107, 42.78, 0.2966), (5.107, -42.78, 0.2966), (-5.107, -42.78, 0.2966), (3.713, -42.78, 0.2966), (-3.713, -42.78, 0.2966), (3.713, 42.78, 0.2966), (-3.713, 42.78, 0.2966)], [], [(0, 5, 4, 2), (4, 5, 1, 3), (6, 8, 10, 12), (11, 9, 7, 13), (0, 2, 14, 16), (15, 3, 1, 17), (16, 14, 12, 10), (13, 15, 17, 11)])
me_cube_001.polygons.foreach_set('material_index', [0, 0, 1, 1, 1, 1, 1, 1])
_uv = me_cube_001.uv_layers.new(name='UVTex')
_uv.uv.foreach_set('vector', [1.0, 1.0, 0.5, 1.0, 0.5, 5.257e-07, 1.0, 0.0, 0.5, 5.257e-07, 0.5, 1.0, 0.0, 1.0, 4.326e-07, 0.0, 0.4192, 1.079e-05, 0.418, 1.0, 0.5773, 1.0, 0.5786, 2.891e-06, 0.4138, 1.0, 0.5731, 1.0, 0.5718, 1.079e-05, 0.4125, 2.891e-06, 0.5677, 1.0, 0.5664, 1.079e-05, 0.4071, 2.533e-06, 0.4084, 1.0, 0.4165, 1.0, 0.5758, 1.0, 0.5746, 1.079e-05, 0.4152, 2.891e-06, 0.9916, 1.0, 0.9929, -3.767e-05, 0.009701, 1.079e-05, 0.008404, 1.0, 0.9909, -3.815e-05, 0.007796, 1.079e-05, 0.0065, 1.0, 0.9897, 1.0])
me_cube_001.materials.append(mat_road)
me_cube_001.materials.append(mat_sidewalk)
me_cube_001.use_remesh_preserve_volume = False
me_cube_001.use_remesh_preserve_attributes = False
me_cube_001.use_mirror_vertex_groups = False
me_cube_001.update()

# ---- objects
ob_archway = bpy.data.objects.new('archway', me_cube)
ob_cube_002 = bpy.data.objects.new('Cube.002', me_cube_003)
ob_hillside = bpy.data.objects.new('Hillside', me_cube_002)
ob_roadway_no_modifiers = bpy.data.objects.new('roadway no modifiers', me_cube_001)

# ---- transforms, parenting, visibility, modifiers, constraints
ob_archway.location = (0.0, 0.0, 0.0)
ob_archway.scale = (0.3087, 0.3087, 0.3087)
ob_archway.lock_rotations_4d = False
ob_archway.empty_display_type = 'ARROWS'
ob_archway.lineart.crease_threshold = 0.0
_m = ob_archway.modifiers.new('Mirror', 'MIRROR')
_m.merge_threshold = 0.01
ob_cube_002.location = (48.67, 0.0, 0.0)
ob_cube_002.lineart.crease_threshold = 0.0
_m = ob_cube_002.modifiers.new('Mirror', 'MIRROR')
ob_hillside.location = (0.0, 0.0, 0.0)
ob_hillside.lineart.crease_threshold = 0.0
ob_roadway_no_modifiers.location = (0.0, 0.0, 0.0)
ob_roadway_no_modifiers.lineart.crease_threshold = 0.0

# ---- collection membership
col_collection_1.objects.link(ob_archway)
col_collection_11.objects.link(ob_cube_002)
col_collection_11.objects.link(ob_hillside)
col_collection_11.objects.link(ob_roadway_no_modifiers)

# ---- scene / render settings (as saved in the file)
scene.frame_start = 1; scene.frame_end = 250; scene.frame_set(2)
scene.render.engine = 'BLENDER_EEVEE_NEXT'
scene.render.image_settings.color_mode = 'RGB'
scene.render.image_settings.compression = 90
scene.render.resolution_percentage = 50
scene.render.dither_intensity = 0.0
scene.render.bake_margin = 2
scene.render.bake_bias = 0.0
scene.cycles.use_denoising = False
scene.cycles.samples = 10
scene.cycles.sampling_pattern = 'TABULATED_SOBOL'
scene.cycles.light_sampling_threshold = 0.0
scene.cycles.use_adaptive_sampling = False
scene.cycles.use_light_tree = False
scene.cycles.blur_glossy = 0.0
scene.cycles.volume_bounces = 1
scene.cycles.pixel_filter_type = 'GAUSSIAN'
scene.cycles.sample_clamp_indirect = 0.0
scene.view_settings.view_transform = 'Standard'
bpy.context.view_layer.update()

# ---- added for rendering (the .blend has no active camera and no usable light): camera, sun
cam_auto = bpy.data.cameras.new('AutoCamera')
cam_auto.lens = 50.0
cam_auto.sensor_width = 36.0
cam_auto.clip_end = 1803.82
ob_auto_camera = bpy.data.objects.new('AutoCamera', cam_auto)
scene.collection.objects.link(ob_auto_camera)
ob_auto_camera.location = (121.492, -123.339, 86.1757)
ob_auto_camera.rotation_euler = (1.09748, -7.21219e-08, 0.694738)
scene.camera = ob_auto_camera
light_auto_sun = bpy.data.lights.new('AutoSun', 'SUN')
light_auto_sun.energy = 3.0
light_auto_sun.angle = 0.0523599
ob_auto_sun = bpy.data.objects.new('AutoSun', light_auto_sun)
scene.collection.objects.link(ob_auto_sun)
ob_auto_sun.rotation_euler = (0.872665, 0.174533, 0.523599)
bpy.context.view_layer.update()
